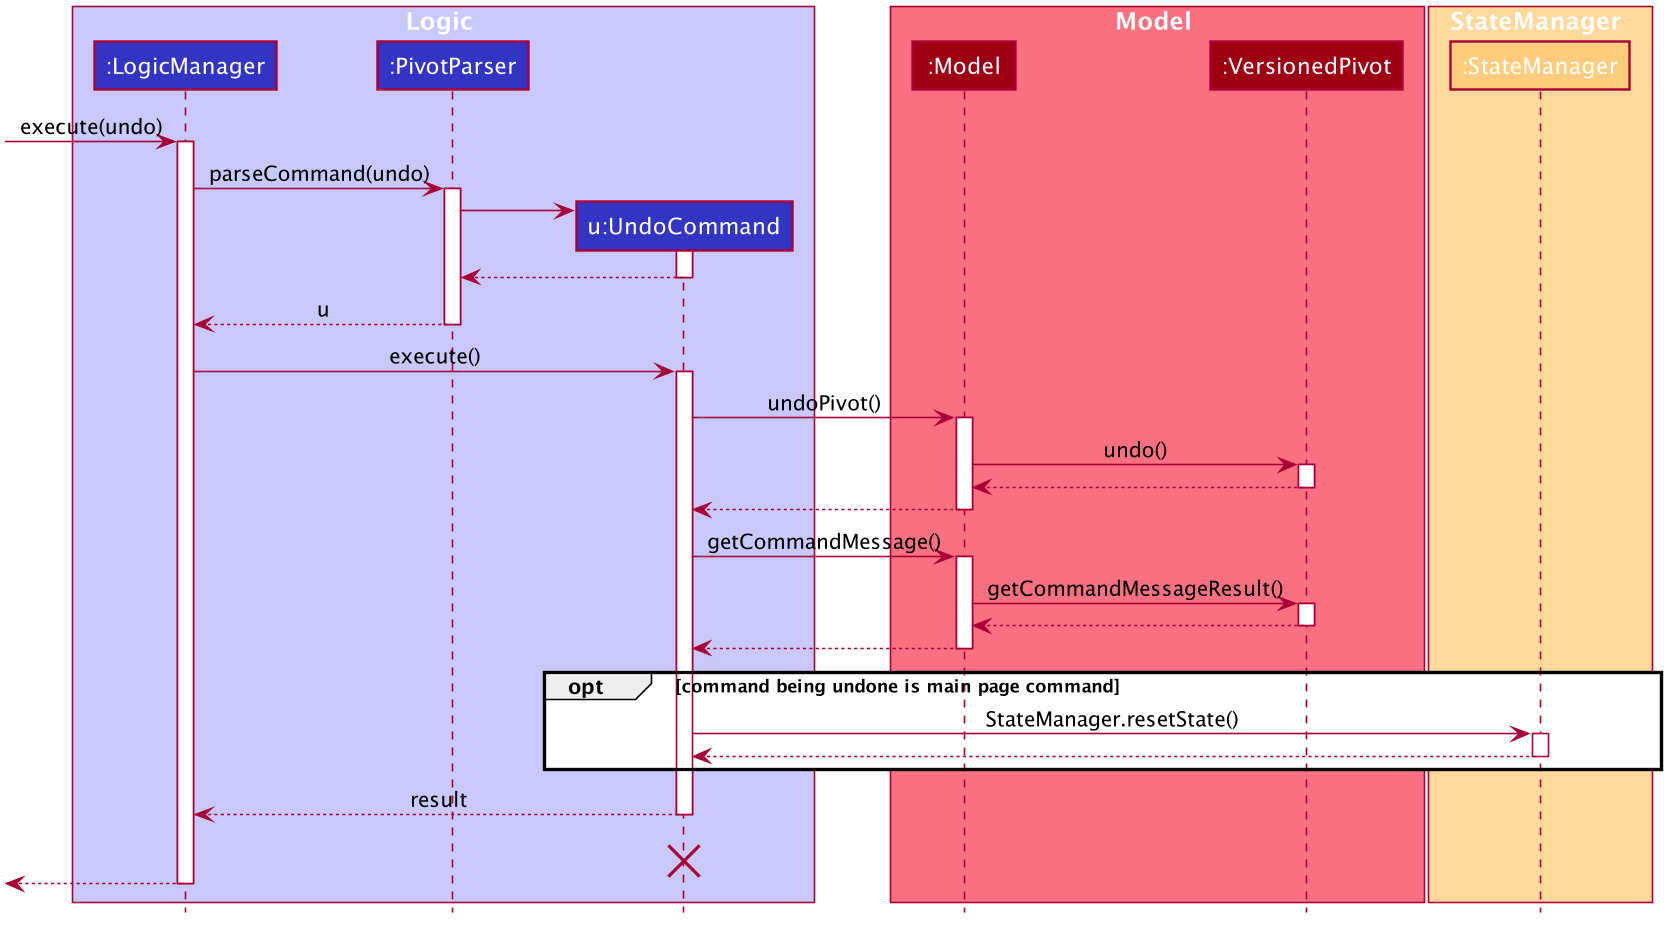

The diagram above was rendered by PlantUML. Its source (embedded in the PNG):
@startuml









skinparam BackgroundColor #FFFFFFF

skinparam Shadowing false

skinparam Class {
    FontColor #FFFFFF
    BorderThickness 1
    BorderColor #FFFFFF
    StereotypeFontColor #FFFFFF
    FontName Arial
}

skinparam Actor {
    BorderColor #000000
    Color #000000
    FontName Arial
}

skinparam Sequence {
    MessageAlign center
    BoxFontSize 15
    BoxPadding 0
    BoxFontColor #FFFFFF
    FontName Arial
}

skinparam Participant {
    FontColor #FFFFFFF
    Padding 20
}

skinparam MinClassWidth 50
skinparam ParticipantPadding 10
skinparam Shadowing false
skinparam DefaultTextAlignment center
skinparam packageStyle Rectangle

hide footbox
hide empty members
hide circle

box Logic #C8C8FA
participant ":LogicManager" as LogicManager #3333C4
participant ":PivotParser" as PivotParser #3333C4
participant "u:UndoCommand" as UndoCommand #3333C4
end box

box Model #F97181
participant ":Model" as Model #9D0012
participant ":VersionedPivot" as VersionedPivot #9D0012
end box

box StateManager #FFD99C
participant ":StateManager" as StateManager #FFCD7D
end box

[-> LogicManager : execute(undo)
activate LogicManager

LogicManager -> PivotParser : parseCommand(undo)
activate PivotParser

create UndoCommand
PivotParser -> UndoCommand
activate UndoCommand

UndoCommand --> PivotParser
deactivate UndoCommand

PivotParser --> LogicManager : u
deactivate PivotParser

LogicManager -> UndoCommand : execute()
activate UndoCommand

UndoCommand -> Model : undoPivot()
activate Model

Model -> VersionedPivot : undo()
activate VersionedPivot

VersionedPivot --> Model :
deactivate VersionedPivot

Model --> UndoCommand
deactivate Model

UndoCommand -> Model : getCommandMessage()
activate Model

Model -> VersionedPivot : getCommandMessageResult()
activate VersionedPivot

VersionedPivot --> Model :
deactivate VersionedPivot

Model --> UndoCommand
deactivate Model

opt command being undone is main page command
    UndoCommand -> StateManager : StateManager.resetState()
    activate StateManager
    
    StateManager --> UndoCommand
    deactivate StateManager
end

UndoCommand --> LogicManager : result
deactivate UndoCommand
UndoCommand -[hidden]-> LogicManager : result
destroy UndoCommand

[<--LogicManager
deactivate LogicManager
@enduml